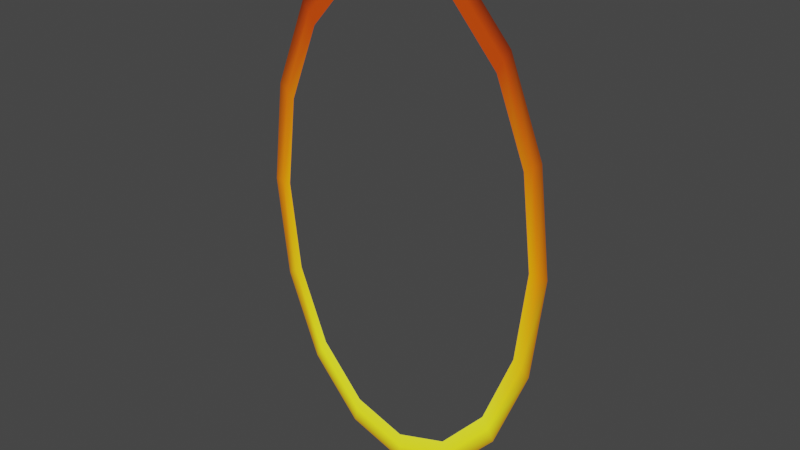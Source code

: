 # Source: portal_orange.blend  (saved by Blender 3.6.11; exported with 4.5.12 LTS)
import bpy
from mathutils import Matrix  # noqa: F401  (used for matrix-valued properties, if any)

bpy.ops.wm.read_factory_settings(use_empty=True)
scene = bpy.context.scene
scene.name = 'Scene'

# ---- collections
col_collection = bpy.data.collections.new('Collection'); scene.collection.children.link(col_collection)

# ---- materials (node trees are filled in below, after node groups)
mat_vertex_color = bpy.data.materials.new('vertex_color')
mat_vertex_color.use_transparent_shadow = False

# ---- material node trees
mat_vertex_color.use_nodes = True; mat_vertex_color.node_tree.nodes.clear()
_N = mat_vertex_color.node_tree.nodes; _L = mat_vertex_color.node_tree.links
n0 = _N.new('ShaderNodeBsdfPrincipled'); n0.name = 'Principled BSDF'; n0.location = (10, 300)
n0.distribution = 'GGX'
n0.subsurface_method = 'BURLEY'
n0.inputs[0].default_value = (0.0, 0.0, 0.0, 1.0)
n0.inputs[3].default_value = 1.45
n0.inputs[28].default_value = 1.0
n1 = _N.new('ShaderNodeOutputMaterial'); n1.name = 'Material Output'; n1.location = (300, 300)
n2 = _N.new('ShaderNodeVertexColor'); n2.name = 'Vertex Color'; n2.location = (-180, -60)
_L.new(n0.outputs[0], n1.inputs[0])
_L.new(n2.outputs[0], n0.inputs[27])
n1.is_active_output = True

# ---- world
world_world = bpy.data.worlds.new('World'); scene.world = world_world
world_world.use_nodes = True; world_world.node_tree.nodes.clear()
_N = world_world.node_tree.nodes; _L = world_world.node_tree.links
n0 = _N.new('ShaderNodeOutputWorld'); n0.name = 'World Output'; n0.location = (300, 300)
n1 = _N.new('ShaderNodeBackground'); n1.name = 'Background'; n1.location = (10, 300)
n1.inputs[0].default_value = (0.05088, 0.05088, 0.05088, 1.0)
_L.new(n1.outputs[0], n0.inputs[0])
n0.is_active_output = True
world_world.color = (0.05088, 0.05088, 0.05088)
world_world.use_sun_shadow = False
world_world.sun_shadow_jitter_overblur = 0.0

# ---- meshes
me_circle = bpy.data.meshes.new('Circle')
me_circle.from_pydata([(-4.456e-09, 1.863e-09, 0.8), (-0.3359, 1.863e-09, 0.5657), (-0.475, 1.863e-09, -2.41e-08), (-0.3359, 1.863e-09, -0.5657), (3.707e-08, 1.863e-09, -0.8), (0.3359, 1.863e-09, -0.5657), (0.475, 1.863e-09, 2.041e-08), (0.3359, 1.863e-09, 0.5657), (2.237e-09, 1.863e-09, 0.7081), (-0.2973, 1.863e-09, 0.5007), (-0.4204, 1.863e-09, -2.351e-08), (-0.2973, 1.863e-09, -0.5007), (3.899e-08, 1.863e-09, -0.7081), (0.2973, 1.863e-09, -0.5007), (0.4204, 1.863e-09, 1.589e-08), (0.2973, 1.863e-09, 0.5007), (0.3166, 1.863e-09, -0.5332), (0.4477, 1.863e-09, 1.815e-08), (-0.3166, 1.863e-09, -0.5332), (3.826e-08, 1.863e-09, -0.754), (-0.3166, 1.863e-09, 0.5332), (-0.4477, 1.863e-09, -2.381e-08), (0.3166, 1.863e-09, 0.5332), (-8.795e-10, 1.863e-09, 0.754), (-0.1818, 1.863e-09, 0.7391), (-0.4388, 1.863e-09, 0.3061), (-0.4388, 1.863e-09, -0.3061), (-0.1818, 1.863e-09, -0.7391), (0.1818, 1.863e-09, -0.7391), (0.4388, 1.863e-09, -0.3061), (0.4388, 1.863e-09, 0.3061), (0.1818, 1.863e-09, 0.7391), (-0.1609, 1.863e-09, 0.6542), (-0.3884, 1.863e-09, 0.271), (-0.3884, 1.863e-09, -0.271), (-0.1609, 1.863e-09, -0.6542), (0.1609, 1.863e-09, -0.6542), (0.3884, 1.863e-09, -0.271), (0.3884, 1.863e-09, 0.271), (0.1609, 1.863e-09, 0.6542), (0.1713, 1.863e-09, 0.6966), (-0.1713, 1.863e-09, 0.6966), (-0.4136, 1.863e-09, -0.2886), (0.1713, 1.863e-09, -0.6966), (0.4136, 1.863e-09, 0.2886), (-0.4136, 1.863e-09, 0.2886), (-0.1713, 1.863e-09, -0.6966), (0.4136, 1.863e-09, -0.2886)], [], [(47, 16, 13, 37), (46, 18, 11, 35), (45, 20, 9, 33), (44, 17, 14, 38), (43, 19, 12, 36), (42, 21, 10, 34), (41, 23, 8, 32), (40, 22, 15, 39), (31, 7, 22, 40), (24, 0, 23, 41), (26, 2, 21, 42), (28, 4, 19, 43), (30, 6, 17, 44), (25, 1, 20, 45), (27, 3, 18, 46), (29, 5, 16, 47), (6, 29, 47, 17), (4, 27, 46, 19), (2, 25, 45, 21), (7, 30, 44, 22), (5, 28, 43, 16), (3, 26, 42, 18), (1, 24, 41, 20), (0, 31, 40, 23), (23, 40, 39, 8), (20, 41, 32, 9), (18, 42, 34, 11), (16, 43, 36, 13), (22, 44, 38, 15), (21, 45, 33, 10), (19, 46, 35, 12), (17, 47, 37, 14)])
me_circle.polygons.foreach_set('use_smooth', [True] * 32)
_uv = me_circle.uv_layers.new(name='UVMap')
_uv.uv.foreach_set('vector', [0.0, 0.0, 0.0, 0.0, 0.0, 0.0, 0.0, 0.0, 0.0, 0.0, 0.0, 0.0, 0.0, 0.0, 0.0, 0.0, 0.0, 0.0, 0.0, 0.0, 0.0, 0.0, 0.0, 0.0, 0.0, 0.0, 0.0, 0.0, 0.0, 0.0, 0.0, 0.0, 0.0, 0.0, 0.0, 0.0, 0.0, 0.0, 0.0, 0.0, 0.0, 0.0, 0.0, 0.0, 0.0, 0.0, 0.0, 0.0, 0.0, 0.0, 0.0, 0.0, 0.0, 0.0, 0.0, 0.0, 0.0, 0.0, 0.0, 0.0, 0.0, 0.0, 0.0, 0.0, 0.0, 0.0, 0.0, 0.0, 0.0, 0.0, 0.0, 0.0, 0.0, 0.0, 0.0, 0.0, 0.0, 0.0, 0.0, 0.0, 0.0, 0.0, 0.0, 0.0, 0.0, 0.0, 0.0, 0.0, 0.0, 0.0, 0.0, 0.0, 0.0, 0.0, 0.0, 0.0, 0.0, 0.0, 0.0, 0.0, 0.0, 0.0, 0.0, 0.0, 0.0, 0.0, 0.0, 0.0, 0.0, 0.0, 0.0, 0.0, 0.0, 0.0, 0.0, 0.0, 0.0, 0.0, 0.0, 0.0, 0.0, 0.0, 0.0, 0.0, 0.0, 0.0, 0.0, 0.0, 0.0, 0.0, 0.0, 0.0, 0.0, 0.0, 0.0, 0.0, 0.0, 0.0, 0.0, 0.0, 0.0, 0.0, 0.0, 0.0, 0.0, 0.0, 0.0, 0.0, 0.0, 0.0, 0.0, 0.0, 0.0, 0.0, 0.0, 0.0, 0.0, 0.0, 0.0, 0.0, 0.0, 0.0, 0.0, 0.0, 0.0, 0.0, 0.0, 0.0, 0.0, 0.0, 0.0, 0.0, 0.0, 0.0, 0.0, 0.0, 0.0, 0.0, 0.0, 0.0, 0.0, 0.0, 0.0, 0.0, 0.0, 0.0, 0.0, 0.0, 0.0, 0.0, 0.0, 0.0, 0.0, 0.0, 0.0, 0.0, 0.0, 0.0, 0.0, 0.0, 0.0, 0.0, 0.0, 0.0, 0.0, 0.0, 0.0, 0.0, 0.0, 0.0, 0.0, 0.0, 0.0, 0.0, 0.0, 0.0, 0.0, 0.0, 0.0, 0.0, 0.0, 0.0, 0.0, 0.0, 0.0, 0.0, 0.0, 0.0, 0.0, 0.0, 0.0, 0.0, 0.0, 0.0, 0.0, 0.0, 0.0, 0.0, 0.0, 0.0, 0.0, 0.0, 0.0, 0.0, 0.0, 0.0, 0.0, 0.0, 0.0, 0.0, 0.0, 0.0, 0.0, 0.0, 0.0, 0.0])
_ca = me_circle.color_attributes.new('Col', 'BYTE_COLOR', 'CORNER')
_ca.data.foreach_set('color', [0.9734, 0.521, 0.005182, 1.0, 1.0, 1.0, 0.0137, 1.0, 0.9823, 1.0, 0.02519, 1.0, 0.9911, 0.6376, 0.008023, 1.0, 1.0, 1.0, 0.0137, 1.0, 1.0, 1.0, 0.0137, 1.0, 0.9823, 1.0, 0.02519, 1.0, 0.9823, 1.0, 0.02519, 1.0, 0.7157, 0.1119, 0.0003035, 1.0, 0.5149, 0.04667, 0.0003035, 1.0, 0.5149, 0.04667, 0.0003035, 1.0, 0.7379, 0.162, 0.0003035, 1.0, 0.7157, 0.1119, 0.0003035, 1.0, 0.9473, 0.2122, 0.0003035, 1.0, 1.0, 0.3663, 0.0, 1.0, 0.7379, 0.162, 0.0003035, 1.0, 1.0, 1.0, 0.0137, 1.0, 1.0, 1.0, 0.0137, 1.0, 0.9823, 1.0, 0.02519, 1.0, 0.9823, 1.0, 0.02519, 1.0, 0.9734, 0.521, 0.005182, 1.0, 0.9473, 0.2122, 0.0003035, 1.0, 1.0, 0.3663, 0.0, 1.0, 0.9911, 0.6376, 0.008023, 1.0, 0.5149, 0.04667, 0.0003035, 1.0, 0.5149, 0.04667, 0.0003035, 1.0, 0.5149, 0.04667, 0.0003035, 1.0, 0.5149, 0.04667, 0.0003035, 1.0, 0.5149, 0.04667, 0.0003035, 1.0, 0.5149, 0.04667, 0.0003035, 1.0, 0.5149, 0.04667, 0.0003035, 1.0, 0.5149, 0.04667, 0.0003035, 1.0, 0.1095, 0.0137, 0.001518, 1.0, 0.1095, 0.0137, 0.001518, 1.0, 0.5149, 0.04667, 0.0003035, 1.0, 0.5149, 0.04667, 0.0003035, 1.0, 0.1095, 0.0137, 0.001518, 1.0, 0.1095, 0.0137, 0.001518, 1.0, 0.5149, 0.04667, 0.0003035, 1.0, 0.5149, 0.04667, 0.0003035, 1.0, 0.3864, 0.1221, 0.002732, 1.0, 0.3564, 0.08022, 0.0009106, 1.0, 0.9473, 0.2122, 0.0003035, 1.0, 0.9734, 0.521, 0.005182, 1.0, 0.4125, 0.1714, 0.004391, 1.0, 0.4125, 0.1714, 0.004391, 1.0, 1.0, 1.0, 0.0137, 1.0, 1.0, 1.0, 0.0137, 1.0, 0.2122, 0.03955, 0.001214, 1.0, 0.3564, 0.08022, 0.0009106, 1.0, 0.9473, 0.2122, 0.0003035, 1.0, 0.7157, 0.1119, 0.0003035, 1.0, 0.2122, 0.03955, 0.001214, 1.0, 0.1095, 0.0137, 0.001518, 1.0, 0.5149, 0.04667, 0.0003035, 1.0, 0.7157, 0.1119, 0.0003035, 1.0, 0.4125, 0.1714, 0.004391, 1.0, 0.4125, 0.1714, 0.004391, 1.0, 1.0, 1.0, 0.0137, 1.0, 1.0, 1.0, 0.0137, 1.0, 0.3864, 0.1221, 0.002732, 1.0, 0.4125, 0.1714, 0.004391, 1.0, 1.0, 1.0, 0.0137, 1.0, 0.9734, 0.521, 0.005182, 1.0, 0.3564, 0.08022, 0.0009106, 1.0, 0.3864, 0.1221, 0.002732, 1.0, 0.9734, 0.521, 0.005182, 1.0, 0.9473, 0.2122, 0.0003035, 1.0, 0.4125, 0.1714, 0.004391, 1.0, 0.4125, 0.1714, 0.004391, 1.0, 1.0, 1.0, 0.0137, 1.0, 1.0, 1.0, 0.0137, 1.0, 0.3564, 0.08022, 0.0009106, 1.0, 0.2122, 0.03955, 0.001214, 1.0, 0.7157, 0.1119, 0.0003035, 1.0, 0.9473, 0.2122, 0.0003035, 1.0, 0.1095, 0.0137, 0.001518, 1.0, 0.2122, 0.03955, 0.001214, 1.0, 0.7157, 0.1119, 0.0003035, 1.0, 0.5149, 0.04667, 0.0003035, 1.0, 0.4125, 0.1714, 0.004391, 1.0, 0.4125, 0.1714, 0.004391, 1.0, 1.0, 1.0, 0.0137, 1.0, 1.0, 1.0, 0.0137, 1.0, 0.4125, 0.1714, 0.004391, 1.0, 0.3864, 0.1221, 0.002732, 1.0, 0.9734, 0.521, 0.005182, 1.0, 1.0, 1.0, 0.0137, 1.0, 0.1095, 0.0137, 0.001518, 1.0, 0.1095, 0.0137, 0.001518, 1.0, 0.5149, 0.04667, 0.0003035, 1.0, 0.5149, 0.04667, 0.0003035, 1.0, 0.1095, 0.0137, 0.001518, 1.0, 0.1095, 0.0137, 0.001518, 1.0, 0.5149, 0.04667, 0.0003035, 1.0, 0.5149, 0.04667, 0.0003035, 1.0, 0.5149, 0.04667, 0.0003035, 1.0, 0.5149, 0.04667, 0.0003035, 1.0, 0.5149, 0.04667, 0.0003035, 1.0, 0.5149, 0.04667, 0.0003035, 1.0, 0.5149, 0.04667, 0.0003035, 1.0, 0.5149, 0.04667, 0.0003035, 1.0, 0.5149, 0.04667, 0.0003035, 1.0, 0.5149, 0.04667, 0.0003035, 1.0, 1.0, 1.0, 0.0137, 1.0, 0.9734, 0.521, 0.005182, 1.0, 0.9911, 0.6376, 0.008023, 1.0, 0.9823, 1.0, 0.02519, 1.0, 1.0, 1.0, 0.0137, 1.0, 1.0, 1.0, 0.0137, 1.0, 0.9823, 1.0, 0.02519, 1.0, 0.9823, 1.0, 0.02519, 1.0, 0.5149, 0.04667, 0.0003035, 1.0, 0.7157, 0.1119, 0.0003035, 1.0, 0.7379, 0.162, 0.0003035, 1.0, 0.5149, 0.04667, 0.0003035, 1.0, 0.9473, 0.2122, 0.0003035, 1.0, 0.7157, 0.1119, 0.0003035, 1.0, 0.7379, 0.162, 0.0003035, 1.0, 1.0, 0.3663, 0.0, 1.0, 1.0, 1.0, 0.0137, 1.0, 1.0, 1.0, 0.0137, 1.0, 0.9823, 1.0, 0.02519, 1.0, 0.9823, 1.0, 0.02519, 1.0, 0.9473, 0.2122, 0.0003035, 1.0, 0.9734, 0.521, 0.005182, 1.0, 0.9911, 0.6376, 0.008023, 1.0, 1.0, 0.3663, 0.0, 1.0])
me_circle.materials.append(mat_vertex_color)
me_circle.use_remesh_fix_poles = True
me_circle.use_remesh_preserve_attributes = False
me_circle.use_paint_bone_selection = False
me_circle.use_paint_mask_vertex = True
me_circle.update()

# ---- objects
ob_circle = bpy.data.objects.new('Circle', me_circle)

# ---- transforms, parenting, visibility, modifiers, constraints
ob_circle.location = (0.0, 0.0, 0.0)

# ---- collection membership
col_collection.objects.link(ob_circle)

# ---- scene / render settings (as saved in the file)
scene.frame_start = 1; scene.frame_end = 250; scene.frame_set(1)
scene.render.engine = 'BLENDER_EEVEE_NEXT'
scene.cycles.use_denoising = False
scene.cycles.samples = 128
scene.cycles.sampling_pattern = 'TABULATED_SOBOL'
scene.cycles.use_adaptive_sampling = False
scene.cycles.use_light_tree = False
scene.view_settings.view_transform = 'Filmic'
bpy.context.view_layer.update()

# ---- added for rendering (the .blend has no active camera and no usable light): camera, sun
cam_auto = bpy.data.cameras.new('AutoCamera')
cam_auto.lens = 50.0
cam_auto.sensor_width = 36.0
cam_auto.clip_end = 1000.0
ob_auto_camera = bpy.data.objects.new('AutoCamera', cam_auto)
scene.collection.objects.link(ob_auto_camera)
ob_auto_camera.location = (1.72164, -2.06597, 1.37731)
ob_auto_camera.rotation_euler = (1.09748, -7.21219e-08, 0.694738)
scene.camera = ob_auto_camera
light_auto_sun = bpy.data.lights.new('AutoSun', 'SUN')
light_auto_sun.energy = 3.0
light_auto_sun.angle = 0.0523599
ob_auto_sun = bpy.data.objects.new('AutoSun', light_auto_sun)
scene.collection.objects.link(ob_auto_sun)
ob_auto_sun.rotation_euler = (0.872665, 0.174533, 0.523599)
bpy.context.view_layer.update()
